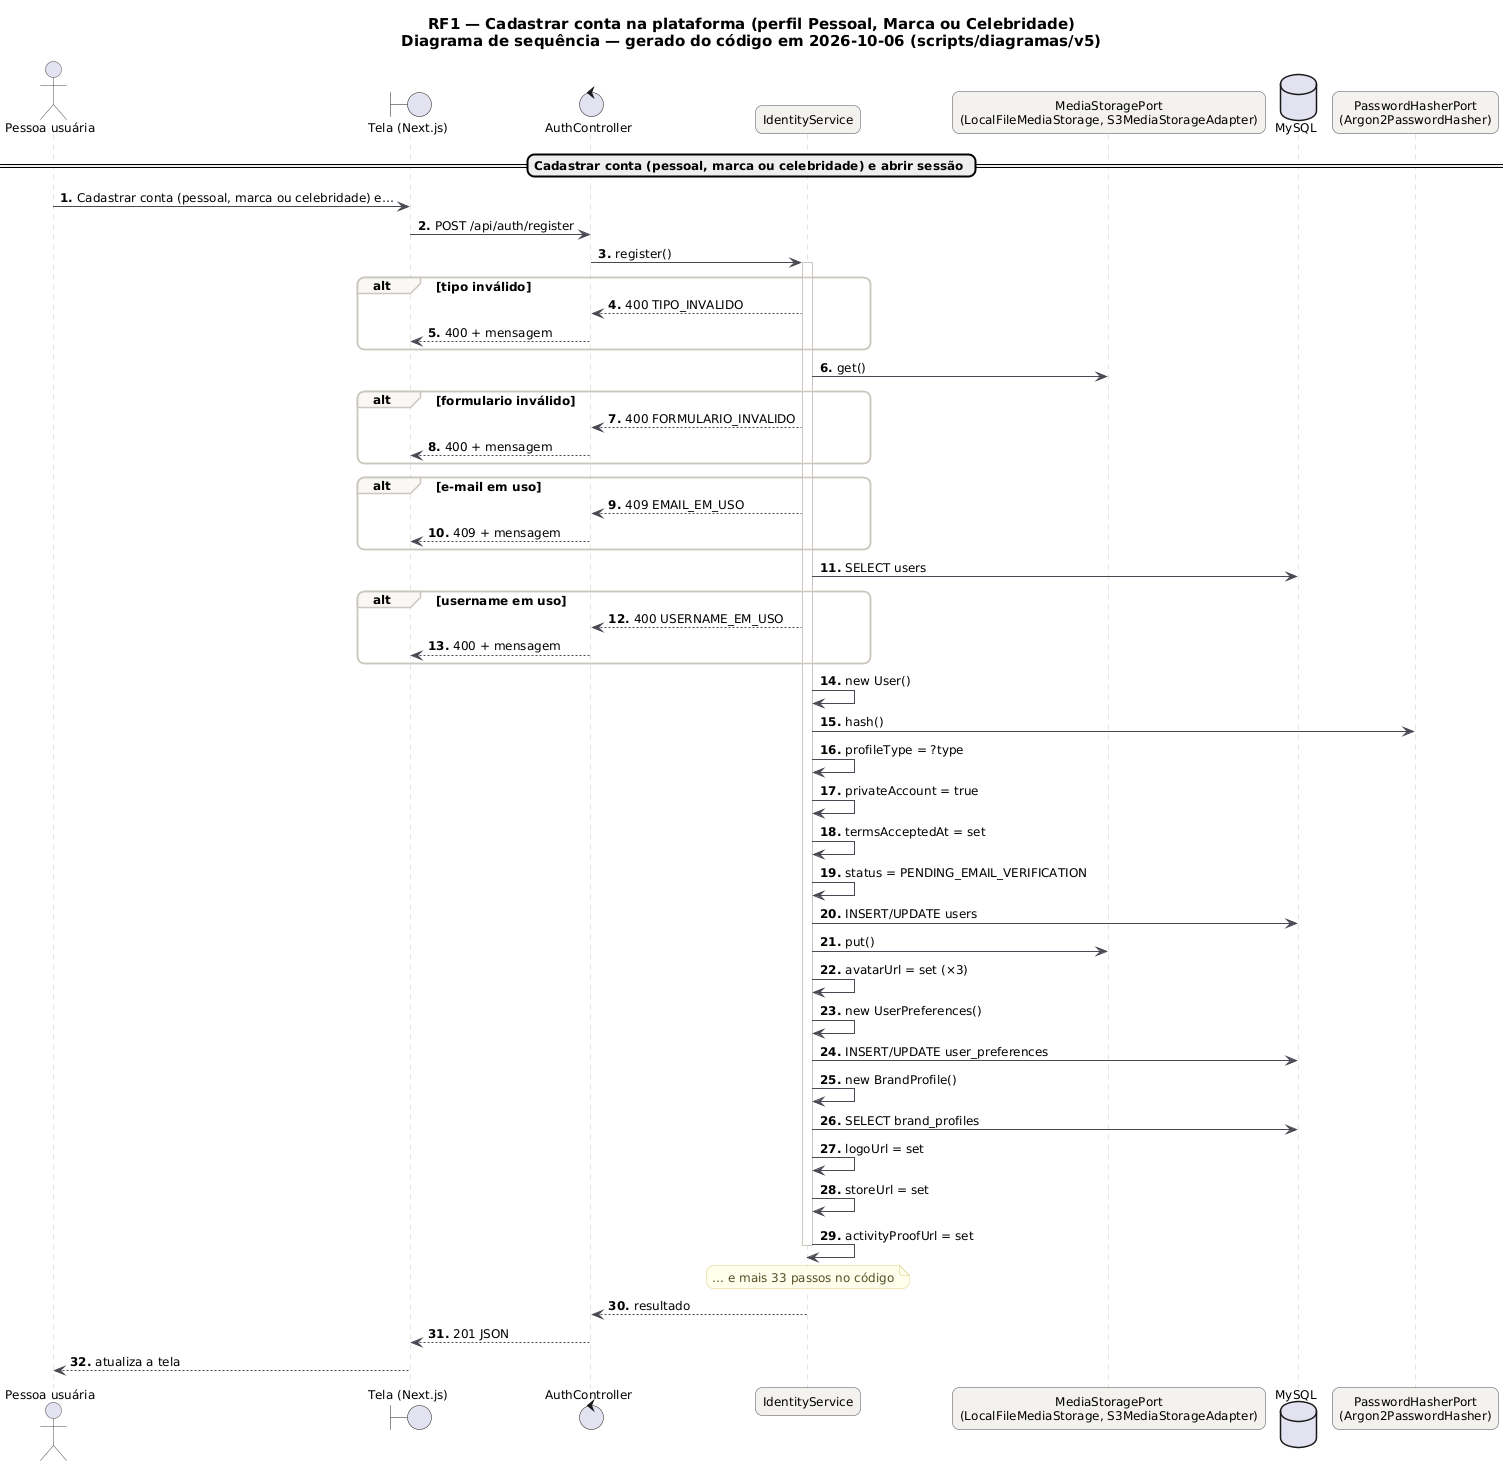

The diagram above was rendered by PlantUML. Its source (embedded in the PNG):
@startuml RF1_Sequencia
skinparam backgroundColor #FFFFFF
skinparam shadowing false
skinparam defaultFontName "DejaVu Sans"
skinparam defaultFontSize 12
skinparam titleFontSize 15
skinparam roundcorner 14
skinparam ArrowColor #52606D
skinparam note {
  BackgroundColor #FFFDEB
  BorderColor #D8CE78
  FontColor #554F24
}
skinparam sequence {
  ArrowColor #4A4852
  LifeLineBorderColor #CBC6BE
  ParticipantBackgroundColor #F4F2EF
  ParticipantBorderColor #4A4852
  ActorBorderColor #4A4852
  GroupBorderColor #CBC6BE
  GroupBackgroundColor #FAF8F5
}
autonumber "<b>0."
title RF1 — Cadastrar conta na plataforma (perfil Pessoal, Marca ou Celebridade)\nDiagrama de sequência — gerado do código em 2026-10-06 (scripts/diagramas/v5)

actor "Pessoa usuária" as U
boundary "Tela (Next.js)" as P
control "AuthController" as AuthController
participant "IdentityService" as IdentityService
participant "MediaStoragePort\n(LocalFileMediaStorage, S3MediaStorageAdapter)" as MediaStoragePort
database "MySQL" as DB_MySQL
participant "PasswordHasherPort\n(Argon2PasswordHasher)" as PasswordHasherPort
== Cadastrar conta (pessoal, marca ou celebridade) e abrir sessão ==
U -> P : Cadastrar conta (pessoal, marca ou celebridade) e…
P -> AuthController : POST /api/auth/register
AuthController -> IdentityService : register()
activate IdentityService
alt tipo inválido
IdentityService --> AuthController : 400 TIPO_INVALIDO
AuthController --> P : 400 + mensagem
end
IdentityService -> MediaStoragePort : get()
alt formulario inválido
IdentityService --> AuthController : 400 FORMULARIO_INVALIDO
AuthController --> P : 400 + mensagem
end
alt e-mail em uso
IdentityService --> AuthController : 409 EMAIL_EM_USO
AuthController --> P : 409 + mensagem
end
IdentityService -> DB_MySQL : SELECT users
alt username em uso
IdentityService --> AuthController : 400 USERNAME_EM_USO
AuthController --> P : 400 + mensagem
end
IdentityService -> IdentityService : new User()
IdentityService -> PasswordHasherPort : hash()
IdentityService -> IdentityService : profileType = ?type
IdentityService -> IdentityService : privateAccount = true
IdentityService -> IdentityService : termsAcceptedAt = set
IdentityService -> IdentityService : status = PENDING_EMAIL_VERIFICATION
IdentityService -> DB_MySQL : INSERT/UPDATE users
IdentityService -> MediaStoragePort : put()
IdentityService -> IdentityService : avatarUrl = set (×3)
IdentityService -> IdentityService : new UserPreferences()
IdentityService -> DB_MySQL : INSERT/UPDATE user_preferences
IdentityService -> IdentityService : new BrandProfile()
IdentityService -> DB_MySQL : SELECT brand_profiles
IdentityService -> IdentityService : logoUrl = set
IdentityService -> IdentityService : storeUrl = set
IdentityService -> IdentityService : activityProofUrl = set
note over IdentityService : … e mais 33 passos no código
deactivate IdentityService
IdentityService --> AuthController : resultado
AuthController --> P : 201 JSON
P --> U : atualiza a tela
@enduml